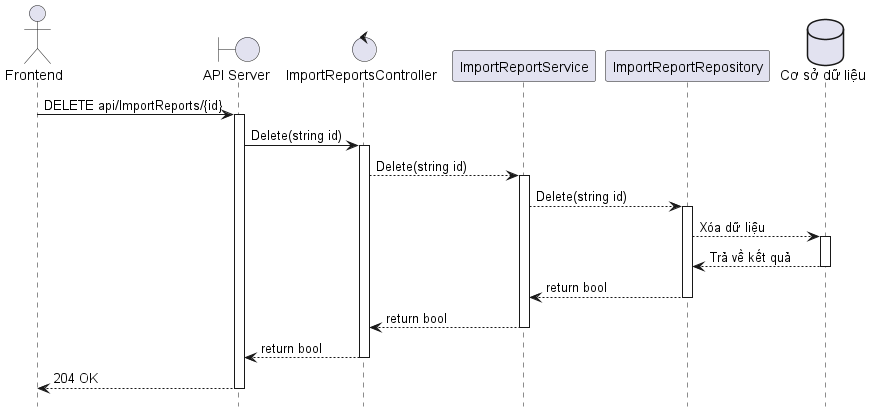

The diagram above was rendered by PlantUML. Its source (embedded in the PNG):
@startuml
hide footbox

actor "Frontend" as Client
boundary "API Server" as Server
control ImportReportsController
participant ImportReportService
participant ImportReportRepository
database "Cơ sở dữ liệu" as Database

Client -> Server ++ : DELETE api/ImportReports/{id}
Server -> ImportReportsController ++ : Delete(string id)
ImportReportsController --> ImportReportService ++ : Delete(string id)
ImportReportService --> ImportReportRepository ++ : Delete(string id)
ImportReportRepository --> Database ++ : Xóa dữ liệu
Database --> ImportReportRepository -- : Trả về kết quả
ImportReportRepository --> ImportReportService -- : return bool
ImportReportService --> ImportReportsController -- : return bool
ImportReportsController --> Server -- : return bool
Server --> Client -- : 204 OK
@enduml